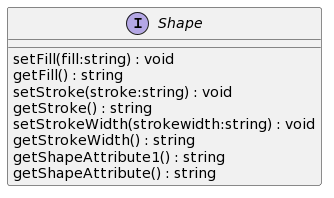

The diagram above was rendered by PlantUML. Its source (embedded in the PNG):
@startuml
interface Shape {
    setFill(fill:string) : void
    getFill() : string
    setStroke(stroke:string) : void
    getStroke() : string
    setStrokeWidth(strokewidth:string) : void
    getStrokeWidth() : string
    getShapeAttribute1() : string
    getShapeAttribute() : string
}
@enduml